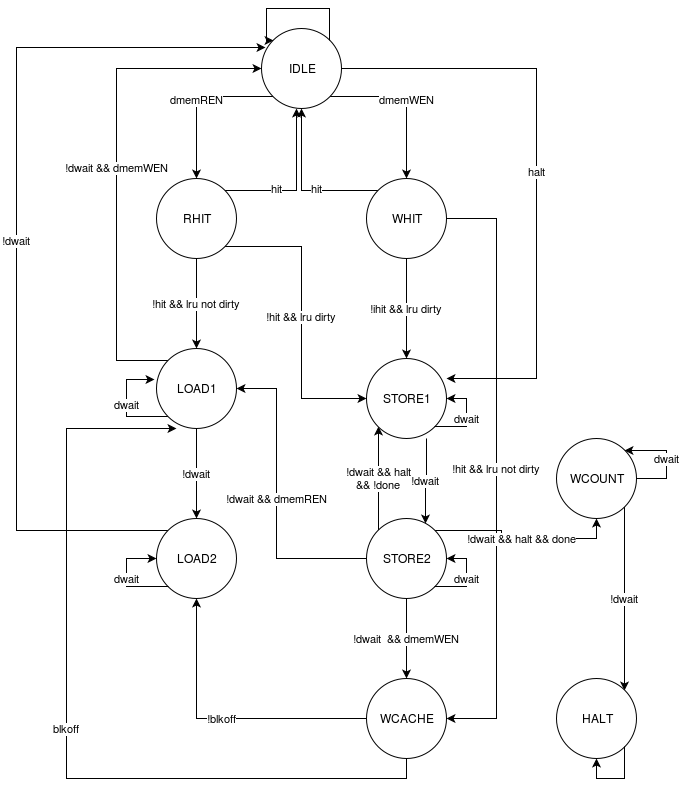

The diagram above was exported from draw.io. Its source (the exported page's mxGraphModel, read from the mxfile embedded in the PNG):
<mxGraphModel dx="1670" dy="808" grid="1" gridSize="10" guides="1" tooltips="1" connect="1" arrows="1" fold="1" page="1" pageScale="1" pageWidth="850" pageHeight="1100" background="#ffffff" math="0" shadow="0">
  <root>
    <mxCell id="0" />
    <mxCell id="1" parent="0" />
    <mxCell id="12" value="dmemREN" style="edgeStyle=orthogonalEdgeStyle;rounded=0;html=1;exitX=0;exitY=1;jettySize=auto;orthogonalLoop=1;" edge="1" parent="1" source="2" target="3">
      <mxGeometry relative="1" as="geometry" />
    </mxCell>
    <mxCell id="13" value="dmemWEN" style="edgeStyle=orthogonalEdgeStyle;rounded=0;html=1;exitX=1;exitY=1;entryX=0.5;entryY=0;jettySize=auto;orthogonalLoop=1;" edge="1" parent="1" source="2" target="4">
      <mxGeometry relative="1" as="geometry" />
    </mxCell>
    <mxCell id="33" value="halt" style="edgeStyle=orthogonalEdgeStyle;rounded=0;html=1;exitX=1;exitY=0.5;entryX=1;entryY=0.25;entryPerimeter=0;jettySize=auto;orthogonalLoop=1;" edge="1" parent="1" source="2" target="7">
      <mxGeometry relative="1" as="geometry">
        <Array as="points">
          <mxPoint x="620" y="70" />
          <mxPoint x="620" y="380" />
        </Array>
      </mxGeometry>
    </mxCell>
    <mxCell id="2" value="IDLE" style="ellipse;whiteSpace=wrap;html=1;" vertex="1" parent="1">
      <mxGeometry x="345" y="30" width="80" height="80" as="geometry" />
    </mxCell>
    <mxCell id="16" value="hit" style="edgeStyle=orthogonalEdgeStyle;rounded=0;html=1;exitX=1;exitY=0;jettySize=auto;orthogonalLoop=1;" edge="1" parent="1" source="3">
      <mxGeometry x="-0.3247" y="2" relative="1" as="geometry">
        <mxPoint x="380" y="110" as="targetPoint" />
        <mxPoint as="offset" />
      </mxGeometry>
    </mxCell>
    <mxCell id="19" value="!hit &amp;amp;&amp;amp; lru not dirty&lt;br&gt;" style="edgeStyle=orthogonalEdgeStyle;rounded=0;html=1;exitX=0.5;exitY=1;entryX=0.5;entryY=0;jettySize=auto;orthogonalLoop=1;" edge="1" parent="1" source="3" target="5">
      <mxGeometry relative="1" as="geometry" />
    </mxCell>
    <mxCell id="20" value="!hit &amp;amp;&amp;amp; lru dirty&lt;br&gt;" style="edgeStyle=orthogonalEdgeStyle;rounded=0;html=1;exitX=1;exitY=1;entryX=0;entryY=0.5;jettySize=auto;orthogonalLoop=1;" edge="1" parent="1" source="3" target="7">
      <mxGeometry relative="1" as="geometry" />
    </mxCell>
    <mxCell id="3" value="RHIT" style="ellipse;whiteSpace=wrap;html=1;" vertex="1" parent="1">
      <mxGeometry x="240" y="180" width="80" height="80" as="geometry" />
    </mxCell>
    <mxCell id="15" value="hit" style="edgeStyle=orthogonalEdgeStyle;rounded=0;html=1;exitX=0;exitY=0;entryX=0.5;entryY=1;jettySize=auto;orthogonalLoop=1;" edge="1" parent="1" source="4" target="2">
      <mxGeometry x="-0.2201" y="-2" relative="1" as="geometry">
        <mxPoint as="offset" />
      </mxGeometry>
    </mxCell>
    <mxCell id="17" value="!ihit &amp;amp;&amp;amp; lru dirty&lt;br&gt;" style="edgeStyle=orthogonalEdgeStyle;rounded=0;html=1;exitX=0.5;exitY=1;entryX=0.5;entryY=0;jettySize=auto;orthogonalLoop=1;" edge="1" parent="1" source="4" target="7">
      <mxGeometry relative="1" as="geometry" />
    </mxCell>
    <mxCell id="18" value="!hit &amp;amp;&amp;amp; lru not dirty&lt;br&gt;" style="edgeStyle=orthogonalEdgeStyle;rounded=0;html=1;exitX=1;exitY=0.5;entryX=1;entryY=0.5;jettySize=auto;orthogonalLoop=1;" edge="1" parent="1" source="4" target="9">
      <mxGeometry relative="1" as="geometry">
        <Array as="points">
          <mxPoint x="580" y="220" />
          <mxPoint x="580" y="720" />
        </Array>
      </mxGeometry>
    </mxCell>
    <mxCell id="4" value="WHIT" style="ellipse;whiteSpace=wrap;html=1;" vertex="1" parent="1">
      <mxGeometry x="450" y="180" width="80" height="80" as="geometry" />
    </mxCell>
    <mxCell id="21" value="!dwait" style="edgeStyle=orthogonalEdgeStyle;rounded=0;html=1;exitX=0.5;exitY=1;jettySize=auto;orthogonalLoop=1;" edge="1" parent="1" source="5" target="8">
      <mxGeometry relative="1" as="geometry" />
    </mxCell>
    <mxCell id="22" value="dwait" style="edgeStyle=orthogonalEdgeStyle;rounded=0;html=1;exitX=0;exitY=1;jettySize=auto;orthogonalLoop=1;entryX=-0.025;entryY=0.388;entryPerimeter=0;" edge="1" parent="1" source="5" target="5">
      <mxGeometry relative="1" as="geometry">
        <mxPoint x="230" y="380" as="targetPoint" />
        <Array as="points">
          <mxPoint x="210" y="418" />
          <mxPoint x="210" y="381" />
        </Array>
      </mxGeometry>
    </mxCell>
    <mxCell id="31" value="!dwait &amp;amp;&amp;amp; dmemWEN&lt;br&gt;" style="edgeStyle=orthogonalEdgeStyle;rounded=0;html=1;exitX=0;exitY=0;entryX=0;entryY=0.5;jettySize=auto;orthogonalLoop=1;" edge="1" parent="1" source="5" target="2">
      <mxGeometry relative="1" as="geometry">
        <Array as="points">
          <mxPoint x="200" y="362" />
          <mxPoint x="200" y="70" />
        </Array>
      </mxGeometry>
    </mxCell>
    <mxCell id="5" value="LOAD1" style="ellipse;whiteSpace=wrap;html=1;" vertex="1" parent="1">
      <mxGeometry x="240" y="350" width="80" height="80" as="geometry" />
    </mxCell>
    <mxCell id="25" value="!dwait &amp;amp;&amp;amp; dmemREN&lt;br&gt;" style="edgeStyle=orthogonalEdgeStyle;rounded=0;html=1;exitX=0;exitY=0.5;entryX=1;entryY=0.5;jettySize=auto;orthogonalLoop=1;" edge="1" parent="1" source="6" target="5">
      <mxGeometry relative="1" as="geometry">
        <Array as="points">
          <mxPoint x="360" y="560" />
          <mxPoint x="360" y="390" />
        </Array>
      </mxGeometry>
    </mxCell>
    <mxCell id="26" value="!dwait&amp;nbsp; &amp;amp;&amp;amp; dmemWEN&lt;br&gt;" style="edgeStyle=orthogonalEdgeStyle;rounded=0;html=1;exitX=0.5;exitY=1;entryX=0.5;entryY=0;jettySize=auto;orthogonalLoop=1;" edge="1" parent="1" source="6" target="9">
      <mxGeometry relative="1" as="geometry" />
    </mxCell>
    <mxCell id="34" value="!dwait &amp;amp;&amp;amp; halt&lt;br&gt;&amp;amp;&amp;amp; !done&lt;br&gt;" style="edgeStyle=orthogonalEdgeStyle;rounded=0;html=1;exitX=0;exitY=0;entryX=0;entryY=1;jettySize=auto;orthogonalLoop=1;" edge="1" parent="1" source="6" target="7">
      <mxGeometry relative="1" as="geometry" />
    </mxCell>
    <mxCell id="36" value="!dwait &amp;amp;&amp;amp; halt &amp;amp;&amp;amp; done&lt;br&gt;" style="edgeStyle=orthogonalEdgeStyle;rounded=0;html=1;exitX=1;exitY=0;entryX=0.5;entryY=1;jettySize=auto;orthogonalLoop=1;" edge="1" parent="1" source="6" target="10">
      <mxGeometry relative="1" as="geometry" />
    </mxCell>
    <mxCell id="6" value="STORE2" style="ellipse;whiteSpace=wrap;html=1;" vertex="1" parent="1">
      <mxGeometry x="450" y="520" width="80" height="80" as="geometry" />
    </mxCell>
    <mxCell id="24" value="!dwait" style="edgeStyle=orthogonalEdgeStyle;rounded=0;html=1;exitX=0.75;exitY=1.003;entryX=0.742;entryY=0.063;jettySize=auto;orthogonalLoop=1;exitPerimeter=0;entryPerimeter=0;" edge="1" parent="1" source="7" target="6">
      <mxGeometry relative="1" as="geometry">
        <Array as="points">
          <mxPoint x="510" y="480" />
          <mxPoint x="509" y="480" />
        </Array>
      </mxGeometry>
    </mxCell>
    <mxCell id="7" value="STORE1" style="ellipse;whiteSpace=wrap;html=1;" vertex="1" parent="1">
      <mxGeometry x="450" y="360" width="80" height="80" as="geometry" />
    </mxCell>
    <mxCell id="32" value="!dwait" style="edgeStyle=orthogonalEdgeStyle;rounded=0;html=1;exitX=0;exitY=0;entryX=0.05;entryY=0.238;entryPerimeter=0;jettySize=auto;orthogonalLoop=1;" edge="1" parent="1" source="8" target="2">
      <mxGeometry relative="1" as="geometry">
        <Array as="points">
          <mxPoint x="100" y="532" />
          <mxPoint x="100" y="49" />
        </Array>
      </mxGeometry>
    </mxCell>
    <mxCell id="8" value="LOAD2" style="ellipse;whiteSpace=wrap;html=1;" vertex="1" parent="1">
      <mxGeometry x="240" y="520" width="80" height="80" as="geometry" />
    </mxCell>
    <mxCell id="27" value="!blkoff" style="edgeStyle=orthogonalEdgeStyle;rounded=0;html=1;exitX=0;exitY=0.5;entryX=0.5;entryY=1;jettySize=auto;orthogonalLoop=1;" edge="1" parent="1" source="9" target="8">
      <mxGeometry relative="1" as="geometry" />
    </mxCell>
    <mxCell id="28" value="blkoff" style="edgeStyle=orthogonalEdgeStyle;rounded=0;html=1;exitX=0.5;exitY=1;entryX=0.25;entryY=1;entryPerimeter=0;jettySize=auto;orthogonalLoop=1;" edge="1" parent="1" source="9" target="5">
      <mxGeometry relative="1" as="geometry">
        <Array as="points">
          <mxPoint x="490" y="780" />
          <mxPoint x="150" y="780" />
          <mxPoint x="150" y="430" />
        </Array>
      </mxGeometry>
    </mxCell>
    <mxCell id="9" value="WCACHE" style="ellipse;whiteSpace=wrap;html=1;" vertex="1" parent="1">
      <mxGeometry x="450" y="680" width="80" height="80" as="geometry" />
    </mxCell>
    <mxCell id="38" value="!dwait" style="edgeStyle=orthogonalEdgeStyle;rounded=0;html=1;exitX=1;exitY=1;entryX=1;entryY=0;jettySize=auto;orthogonalLoop=1;" edge="1" parent="1" source="10" target="11">
      <mxGeometry relative="1" as="geometry" />
    </mxCell>
    <mxCell id="10" value="WCOUNT" style="ellipse;whiteSpace=wrap;html=1;" vertex="1" parent="1">
      <mxGeometry x="640" y="440" width="80" height="80" as="geometry" />
    </mxCell>
    <mxCell id="11" value="HALT" style="ellipse;whiteSpace=wrap;html=1;" vertex="1" parent="1">
      <mxGeometry x="640" y="680" width="80" height="80" as="geometry" />
    </mxCell>
    <mxCell id="14" style="edgeStyle=orthogonalEdgeStyle;rounded=0;html=1;exitX=1;exitY=0;entryX=0;entryY=0;jettySize=auto;orthogonalLoop=1;" edge="1" parent="1" source="2" target="2">
      <mxGeometry relative="1" as="geometry">
        <Array as="points">
          <mxPoint x="413" y="10" />
          <mxPoint x="350" y="10" />
          <mxPoint x="350" y="42" />
        </Array>
      </mxGeometry>
    </mxCell>
    <mxCell id="23" value="dwait" style="edgeStyle=orthogonalEdgeStyle;rounded=0;html=1;exitX=0;exitY=1;entryX=0;entryY=0.5;jettySize=auto;orthogonalLoop=1;" edge="1" parent="1" source="8" target="8">
      <mxGeometry relative="1" as="geometry">
        <Array as="points">
          <mxPoint x="210" y="588" />
          <mxPoint x="210" y="560" />
        </Array>
      </mxGeometry>
    </mxCell>
    <mxCell id="29" value="dwait" style="edgeStyle=orthogonalEdgeStyle;rounded=0;html=1;exitX=1;exitY=1;entryX=1;entryY=0.5;jettySize=auto;orthogonalLoop=1;" edge="1" parent="1" source="6" target="6">
      <mxGeometry relative="1" as="geometry">
        <Array as="points">
          <mxPoint x="550" y="588" />
          <mxPoint x="550" y="560" />
        </Array>
      </mxGeometry>
    </mxCell>
    <mxCell id="30" value="dwait" style="edgeStyle=orthogonalEdgeStyle;rounded=0;html=1;exitX=1;exitY=1;entryX=1;entryY=0.5;jettySize=auto;orthogonalLoop=1;" edge="1" parent="1" source="7" target="7">
      <mxGeometry relative="1" as="geometry">
        <Array as="points">
          <mxPoint x="550" y="428" />
          <mxPoint x="550" y="400" />
        </Array>
      </mxGeometry>
    </mxCell>
    <mxCell id="37" value="dwait" style="edgeStyle=orthogonalEdgeStyle;rounded=0;html=1;exitX=1;exitY=0.5;entryX=1;entryY=0;jettySize=auto;orthogonalLoop=1;" edge="1" parent="1" source="10" target="10">
      <mxGeometry relative="1" as="geometry">
        <Array as="points">
          <mxPoint x="750" y="480" />
          <mxPoint x="750" y="452" />
        </Array>
      </mxGeometry>
    </mxCell>
    <mxCell id="39" style="edgeStyle=orthogonalEdgeStyle;rounded=0;html=1;exitX=1;exitY=1;entryX=0.5;entryY=1;jettySize=auto;orthogonalLoop=1;" edge="1" parent="1" source="11" target="11">
      <mxGeometry relative="1" as="geometry">
        <Array as="points">
          <mxPoint x="708" y="780" />
          <mxPoint x="680" y="780" />
        </Array>
      </mxGeometry>
    </mxCell>
  </root>
</mxGraphModel>